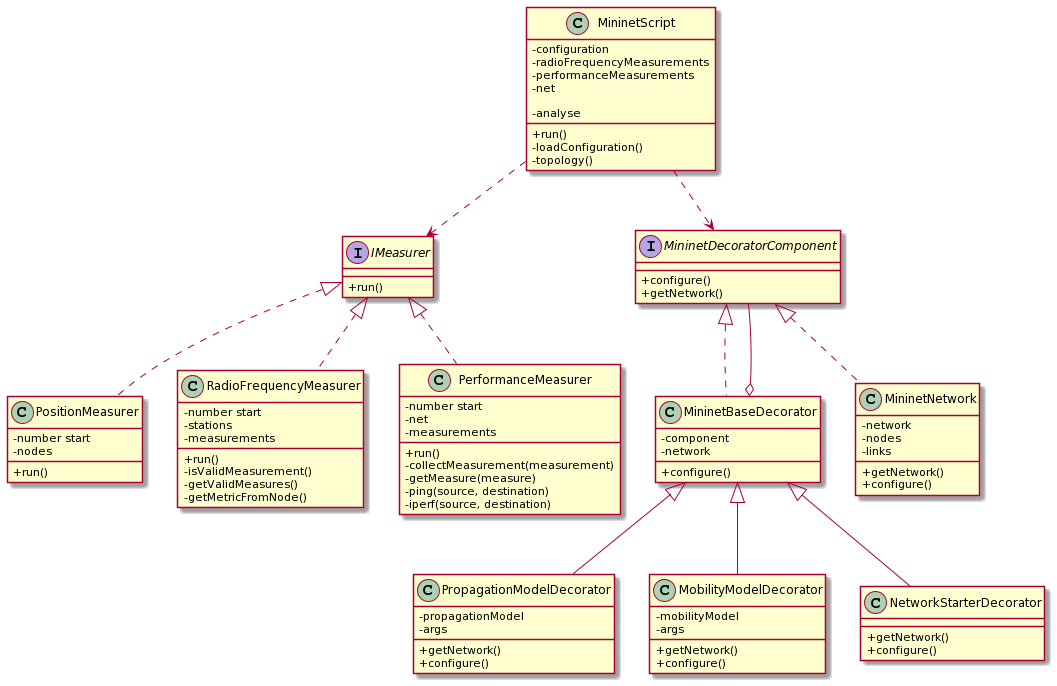

The diagram above was rendered by PlantUML. Its source (embedded in the PNG):
@startuml
skinparam classAttributeIconSize 0

    class MininetScript {
        - configuration
        - radioFrequencyMeasurements
        - performanceMeasurements
        - net

        + run()
        - loadConfiguration()
        - topology()
        - analyse
    }

    interface IMeasurer {
        + run()
    }

    class PositionMeasurer {
        - number start
        - nodes

        + run()
    }

    class RadioFrequencyMeasurer {
        - number start
        - stations
        - measurements

        + run()
        - isValidMeasurement()
        - getValidMeasures()
        - getMetricFromNode()
    }

    class PerformanceMeasurer {
        - number start
        - net
        - measurements

        + run()
        - collectMeasurement(measurement)
        - getMeasure(measure)
        - ping(source, destination)
        - iperf(source, destination)
    }

    interface MininetDecoratorComponent {
        + configure()
        + getNetwork()

    }

    class MininetBaseDecorator {
        - component
        - network
        + configure()
    }

    class MininetNetwork {
        - network
        - nodes
        - links
        + getNetwork()
        + configure()
    }

    class PropagationModelDecorator {
        - propagationModel
        - args
        + getNetwork()
        + configure()
    }

    class MobilityModelDecorator {
        - mobilityModel
        - args
        + getNetwork()
        + configure()
    }

    class NetworkStarterDecorator {
        + getNetwork()
        + configure()
    }


    IMeasurer <|.. PositionMeasurer
    IMeasurer <|.. RadioFrequencyMeasurer
    IMeasurer <|.. PerformanceMeasurer
    MininetDecoratorComponent <|.. MininetNetwork
    MininetDecoratorComponent <|.. MininetBaseDecorator
    MininetBaseDecorator o-- MininetDecoratorComponent
    MininetBaseDecorator <|-- PropagationModelDecorator
    MininetBaseDecorator <|-- MobilityModelDecorator
    MininetBaseDecorator <|-- NetworkStarterDecorator

    MininetScript ..> IMeasurer
    MininetScript ..> MininetDecoratorComponent
@enduml